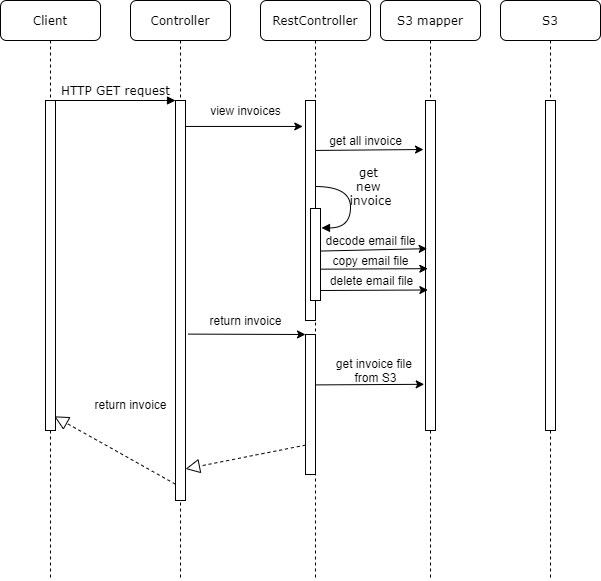

The diagram above was exported from draw.io. Its source (the exported page's mxGraphModel, read from the mxfile embedded in the PNG):
<mxGraphModel dx="554" dy="248" grid="1" gridSize="10" guides="1" tooltips="1" connect="1" arrows="1" fold="1" page="1" pageScale="1" pageWidth="1100" pageHeight="850" background="#ffffff" math="0" shadow="0">
  <root>
    <mxCell id="0" />
    <mxCell id="1" parent="0" />
    <mxCell id="7baba1c4bc27f4b0-2" value="Controller" style="shape=umlLifeline;perimeter=lifelinePerimeter;whiteSpace=wrap;html=1;container=1;collapsible=0;recursiveResize=0;outlineConnect=0;rounded=1;shadow=0;comic=0;labelBackgroundColor=none;strokeWidth=1;fontFamily=Verdana;fontSize=12;align=center;" parent="1" vertex="1">
      <mxGeometry x="230" y="80" width="100" height="580" as="geometry" />
    </mxCell>
    <mxCell id="7baba1c4bc27f4b0-10" value="" style="html=1;points=[];perimeter=orthogonalPerimeter;rounded=0;shadow=0;comic=0;labelBackgroundColor=none;strokeWidth=1;fontFamily=Verdana;fontSize=12;align=center;" parent="7baba1c4bc27f4b0-2" vertex="1">
      <mxGeometry x="45" y="100" width="10" height="400" as="geometry" />
    </mxCell>
    <mxCell id="7baba1c4bc27f4b0-8" value="Client" style="shape=umlLifeline;perimeter=lifelinePerimeter;whiteSpace=wrap;html=1;container=1;collapsible=0;recursiveResize=0;outlineConnect=0;rounded=1;shadow=0;comic=0;labelBackgroundColor=none;strokeWidth=1;fontFamily=Verdana;fontSize=12;align=center;" parent="1" vertex="1">
      <mxGeometry x="100" y="80" width="100" height="580" as="geometry" />
    </mxCell>
    <mxCell id="7baba1c4bc27f4b0-9" value="" style="html=1;points=[];perimeter=orthogonalPerimeter;rounded=0;shadow=0;comic=0;labelBackgroundColor=none;strokeWidth=1;fontFamily=Verdana;fontSize=12;align=center;" parent="7baba1c4bc27f4b0-8" vertex="1">
      <mxGeometry x="45" y="100" width="10" height="330" as="geometry" />
    </mxCell>
    <mxCell id="7baba1c4bc27f4b0-11" value="HTTP GET request" style="html=1;verticalAlign=bottom;endArrow=block;entryX=0;entryY=0;labelBackgroundColor=none;fontFamily=Verdana;fontSize=12;edgeStyle=elbowEdgeStyle;elbow=vertical;" parent="1" source="7baba1c4bc27f4b0-9" target="7baba1c4bc27f4b0-10" edge="1">
      <mxGeometry relative="1" as="geometry">
        <mxPoint x="220" y="190" as="sourcePoint" />
      </mxGeometry>
    </mxCell>
    <mxCell id="-0Tzh0_PJ2THoBZm0b-M-8" value="" style="endArrow=classic;html=1;exitX=1.044;exitY=0.36;exitDx=0;exitDy=0;exitPerimeter=0;entryX=-0.129;entryY=0.86;entryDx=0;entryDy=0;entryPerimeter=0;" edge="1" parent="1" source="7baba1c4bc27f4b0-22" target="-0Tzh0_PJ2THoBZm0b-M-32">
      <mxGeometry width="50" height="50" relative="1" as="geometry">
        <mxPoint x="460" y="310" as="sourcePoint" />
        <mxPoint x="789.5" y="310.4" as="targetPoint" />
      </mxGeometry>
    </mxCell>
    <mxCell id="-0Tzh0_PJ2THoBZm0b-M-24" value="" style="endArrow=block;dashed=1;endFill=0;endSize=12;html=1;exitX=0.014;exitY=0.79;exitDx=0;exitDy=0;exitPerimeter=0;entryX=1.003;entryY=0.921;entryDx=0;entryDy=0;entryPerimeter=0;" edge="1" parent="1" source="7baba1c4bc27f4b0-22" target="7baba1c4bc27f4b0-10">
      <mxGeometry width="160" relative="1" as="geometry">
        <mxPoint x="440" y="370" as="sourcePoint" />
        <mxPoint x="300" y="370" as="targetPoint" />
      </mxGeometry>
    </mxCell>
    <mxCell id="-0Tzh0_PJ2THoBZm0b-M-27" value="" style="endArrow=block;dashed=1;endFill=0;endSize=12;html=1;exitX=-0.021;exitY=0.959;exitDx=0;exitDy=0;exitPerimeter=0;entryX=0.876;entryY=0.957;entryDx=0;entryDy=0;entryPerimeter=0;" edge="1" parent="1" source="7baba1c4bc27f4b0-10" target="7baba1c4bc27f4b0-9">
      <mxGeometry width="160" relative="1" as="geometry">
        <mxPoint x="290" y="600" as="sourcePoint" />
        <mxPoint x="160" y="495" as="targetPoint" />
        <Array as="points" />
      </mxGeometry>
    </mxCell>
    <mxCell id="-0Tzh0_PJ2THoBZm0b-M-28" value="return invoice" style="text;html=1;align=center;verticalAlign=middle;resizable=0;points=[];autosize=1;" vertex="1" parent="1">
      <mxGeometry x="185" y="474" width="90" height="20" as="geometry" />
    </mxCell>
    <mxCell id="-0Tzh0_PJ2THoBZm0b-M-29" value="RestController" style="shape=umlLifeline;perimeter=lifelinePerimeter;whiteSpace=wrap;html=1;container=1;collapsible=0;recursiveResize=0;outlineConnect=0;rounded=1;shadow=0;comic=0;labelBackgroundColor=none;strokeWidth=1;fontFamily=Verdana;fontSize=12;align=center;" vertex="1" parent="1">
      <mxGeometry x="360" y="80" width="110" height="580" as="geometry" />
    </mxCell>
    <mxCell id="-0Tzh0_PJ2THoBZm0b-M-30" value="" style="html=1;points=[];perimeter=orthogonalPerimeter;rounded=0;shadow=0;comic=0;labelBackgroundColor=none;strokeWidth=1;fontFamily=Verdana;fontSize=12;align=center;" vertex="1" parent="-0Tzh0_PJ2THoBZm0b-M-29">
      <mxGeometry x="45" y="100" width="10" height="220" as="geometry" />
    </mxCell>
    <mxCell id="7baba1c4bc27f4b0-22" value="" style="html=1;points=[];perimeter=orthogonalPerimeter;rounded=0;shadow=0;comic=0;labelBackgroundColor=none;strokeWidth=1;fontFamily=Verdana;fontSize=12;align=center;" parent="-0Tzh0_PJ2THoBZm0b-M-29" vertex="1">
      <mxGeometry x="45" y="334" width="10" height="140" as="geometry" />
    </mxCell>
    <mxCell id="-0Tzh0_PJ2THoBZm0b-M-54" value="get &lt;br&gt;new &lt;br&gt;invoice" style="html=1;verticalAlign=bottom;endArrow=block;labelBackgroundColor=none;fontFamily=Verdana;fontSize=12;elbow=vertical;edgeStyle=orthogonalEdgeStyle;curved=1;entryX=1.1;entryY=0.211;entryPerimeter=0;exitX=0.957;exitY=0.391;exitPerimeter=0;exitDx=0;exitDy=0;entryDx=0;entryDy=0;" edge="1" parent="-0Tzh0_PJ2THoBZm0b-M-29" target="-0Tzh0_PJ2THoBZm0b-M-53" source="-0Tzh0_PJ2THoBZm0b-M-30">
      <mxGeometry x="0.1231" y="20" relative="1" as="geometry">
        <mxPoint x="105" y="150" as="sourcePoint" />
        <mxPoint x="235" y="150" as="targetPoint" />
        <Array as="points">
          <mxPoint x="90" y="186" />
          <mxPoint x="90" y="227" />
        </Array>
        <mxPoint as="offset" />
      </mxGeometry>
    </mxCell>
    <mxCell id="-0Tzh0_PJ2THoBZm0b-M-53" value="" style="html=1;points=[];perimeter=orthogonalPerimeter;rounded=0;shadow=0;comic=0;labelBackgroundColor=none;strokeWidth=1;fontFamily=Verdana;fontSize=12;align=center;" vertex="1" parent="-0Tzh0_PJ2THoBZm0b-M-29">
      <mxGeometry x="50" y="208" width="10" height="92" as="geometry" />
    </mxCell>
    <mxCell id="-0Tzh0_PJ2THoBZm0b-M-31" value="S3 mapper" style="shape=umlLifeline;perimeter=lifelinePerimeter;whiteSpace=wrap;html=1;container=1;collapsible=0;recursiveResize=0;outlineConnect=0;rounded=1;shadow=0;comic=0;labelBackgroundColor=none;strokeWidth=1;fontFamily=Verdana;fontSize=12;align=center;" vertex="1" parent="1">
      <mxGeometry x="480" y="80" width="100" height="580" as="geometry" />
    </mxCell>
    <mxCell id="-0Tzh0_PJ2THoBZm0b-M-32" value="" style="html=1;points=[];perimeter=orthogonalPerimeter;rounded=0;shadow=0;comic=0;labelBackgroundColor=none;strokeWidth=1;fontFamily=Verdana;fontSize=12;align=center;" vertex="1" parent="-0Tzh0_PJ2THoBZm0b-M-31">
      <mxGeometry x="45" y="100" width="10" height="330" as="geometry" />
    </mxCell>
    <mxCell id="-0Tzh0_PJ2THoBZm0b-M-33" value="S3" style="shape=umlLifeline;perimeter=lifelinePerimeter;whiteSpace=wrap;html=1;container=1;collapsible=0;recursiveResize=0;outlineConnect=0;rounded=1;shadow=0;comic=0;labelBackgroundColor=none;strokeWidth=1;fontFamily=Verdana;fontSize=12;align=center;" vertex="1" parent="1">
      <mxGeometry x="600" y="80" width="100" height="580" as="geometry" />
    </mxCell>
    <mxCell id="-0Tzh0_PJ2THoBZm0b-M-34" value="" style="html=1;points=[];perimeter=orthogonalPerimeter;rounded=0;shadow=0;comic=0;labelBackgroundColor=none;strokeWidth=1;fontFamily=Verdana;fontSize=12;align=center;" vertex="1" parent="-0Tzh0_PJ2THoBZm0b-M-33">
      <mxGeometry x="45" y="100" width="10" height="330" as="geometry" />
    </mxCell>
    <mxCell id="-0Tzh0_PJ2THoBZm0b-M-35" value="" style="endArrow=classic;html=1;entryX=-0.272;entryY=0.118;entryDx=0;entryDy=0;entryPerimeter=0;" edge="1" parent="1" source="7baba1c4bc27f4b0-10" target="-0Tzh0_PJ2THoBZm0b-M-30">
      <mxGeometry width="50" height="50" relative="1" as="geometry">
        <mxPoint x="320" y="270" as="sourcePoint" />
        <mxPoint x="370" y="220" as="targetPoint" />
      </mxGeometry>
    </mxCell>
    <mxCell id="-0Tzh0_PJ2THoBZm0b-M-36" value="view invoices" style="text;html=1;align=center;verticalAlign=middle;resizable=0;points=[];autosize=1;" vertex="1" parent="1">
      <mxGeometry x="300" y="180" width="90" height="20" as="geometry" />
    </mxCell>
    <mxCell id="-0Tzh0_PJ2THoBZm0b-M-38" value="" style="endArrow=classic;html=1;exitX=1.271;exitY=0.584;exitDx=0;exitDy=0;exitPerimeter=0;" edge="1" parent="1" source="7baba1c4bc27f4b0-10" target="7baba1c4bc27f4b0-22">
      <mxGeometry width="50" height="50" relative="1" as="geometry">
        <mxPoint x="290" y="340" as="sourcePoint" />
        <mxPoint x="400" y="420" as="targetPoint" />
      </mxGeometry>
    </mxCell>
    <mxCell id="-0Tzh0_PJ2THoBZm0b-M-39" value="return invoice" style="text;html=1;align=center;verticalAlign=middle;resizable=0;points=[];autosize=1;" vertex="1" parent="1">
      <mxGeometry x="300" y="390" width="90" height="20" as="geometry" />
    </mxCell>
    <mxCell id="-0Tzh0_PJ2THoBZm0b-M-46" value="get invoice file &lt;br&gt;from S3" style="text;html=1;align=center;verticalAlign=middle;resizable=0;points=[];autosize=1;" vertex="1" parent="1">
      <mxGeometry x="430" y="435" width="90" height="30" as="geometry" />
    </mxCell>
    <mxCell id="-0Tzh0_PJ2THoBZm0b-M-47" value="" style="endArrow=classic;html=1;exitX=1.014;exitY=0.227;exitDx=0;exitDy=0;exitPerimeter=0;" edge="1" parent="1" source="-0Tzh0_PJ2THoBZm0b-M-30">
      <mxGeometry width="50" height="50" relative="1" as="geometry">
        <mxPoint x="420" y="229" as="sourcePoint" />
        <mxPoint x="523" y="229" as="targetPoint" />
      </mxGeometry>
    </mxCell>
    <mxCell id="-0Tzh0_PJ2THoBZm0b-M-49" value="get all invoice" style="text;html=1;align=center;verticalAlign=middle;resizable=0;points=[];autosize=1;" vertex="1" parent="1">
      <mxGeometry x="420" y="210" width="90" height="20" as="geometry" />
    </mxCell>
    <mxCell id="-0Tzh0_PJ2THoBZm0b-M-56" value="" style="endArrow=classic;html=1;entryX=0.167;entryY=0.449;entryDx=0;entryDy=0;entryPerimeter=0;exitX=0.048;exitY=1.027;exitDx=0;exitDy=0;exitPerimeter=0;" edge="1" parent="1" source="-0Tzh0_PJ2THoBZm0b-M-62" target="-0Tzh0_PJ2THoBZm0b-M-32">
      <mxGeometry width="50" height="50" relative="1" as="geometry">
        <mxPoint x="420" y="380" as="sourcePoint" />
        <mxPoint x="470" y="330" as="targetPoint" />
      </mxGeometry>
    </mxCell>
    <mxCell id="-0Tzh0_PJ2THoBZm0b-M-62" value="decode email file" style="text;html=1;align=center;verticalAlign=middle;resizable=0;points=[];autosize=1;" vertex="1" parent="1">
      <mxGeometry x="415" y="310" width="110" height="20" as="geometry" />
    </mxCell>
    <mxCell id="-0Tzh0_PJ2THoBZm0b-M-64" value="" style="endArrow=classic;html=1;entryX=0.167;entryY=0.449;entryDx=0;entryDy=0;entryPerimeter=0;exitX=0.933;exitY=0.581;exitDx=0;exitDy=0;exitPerimeter=0;" edge="1" parent="1">
      <mxGeometry width="50" height="50" relative="1" as="geometry">
        <mxPoint x="420.00000000000017" y="348.66999999999996" as="sourcePoint" />
        <mxPoint x="527.34" y="348.16999999999996" as="targetPoint" />
      </mxGeometry>
    </mxCell>
    <mxCell id="-0Tzh0_PJ2THoBZm0b-M-65" value="copy email file" style="text;html=1;align=center;verticalAlign=middle;resizable=0;points=[];autosize=1;" vertex="1" parent="1">
      <mxGeometry x="425" y="330" width="90" height="20" as="geometry" />
    </mxCell>
    <mxCell id="-0Tzh0_PJ2THoBZm0b-M-66" value="" style="endArrow=classic;html=1;entryX=0.167;entryY=0.449;entryDx=0;entryDy=0;entryPerimeter=0;exitX=0.933;exitY=0.581;exitDx=0;exitDy=0;exitPerimeter=0;" edge="1" parent="1">
      <mxGeometry width="50" height="50" relative="1" as="geometry">
        <mxPoint x="420.00000000000017" y="369.99999999999994" as="sourcePoint" />
        <mxPoint x="527.34" y="369.49999999999994" as="targetPoint" />
      </mxGeometry>
    </mxCell>
    <mxCell id="-0Tzh0_PJ2THoBZm0b-M-67" value="delete email file" style="text;html=1;align=center;verticalAlign=middle;resizable=0;points=[];autosize=1;" vertex="1" parent="1">
      <mxGeometry x="420.67" y="350" width="100" height="20" as="geometry" />
    </mxCell>
  </root>
</mxGraphModel>